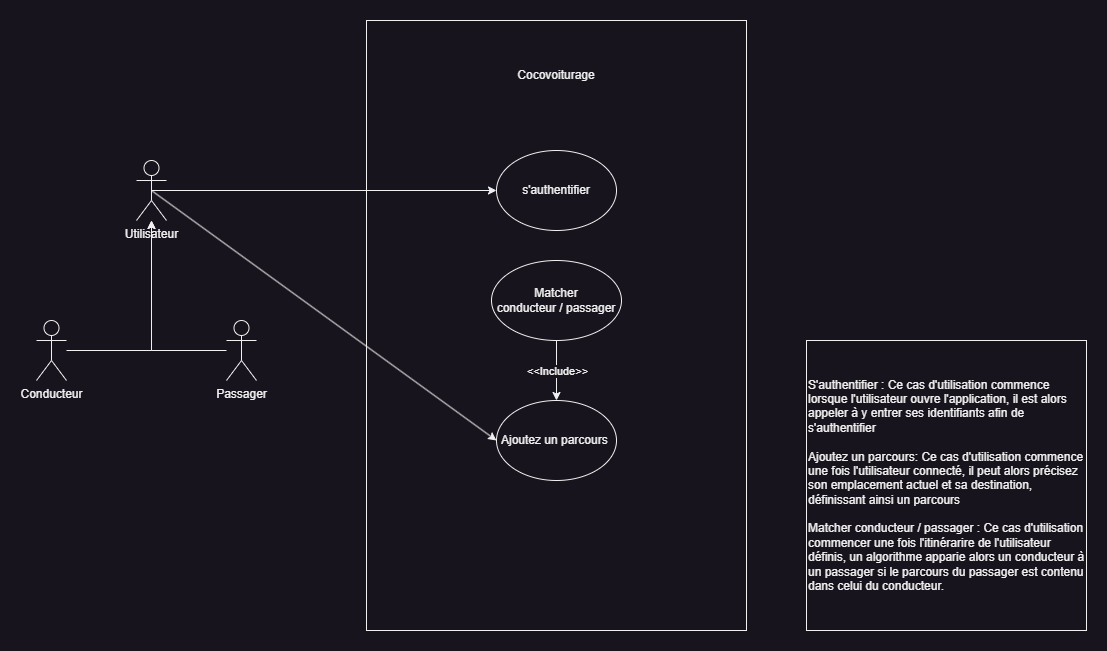

The diagram above was exported from draw.io. Its source (the exported page's mxGraphModel, read from the mxfile embedded in the PNG):
<mxGraphModel dx="1276" dy="606" grid="1" gridSize="10" guides="1" tooltips="1" connect="1" arrows="1" fold="1" page="1" pageScale="1" pageWidth="1654" pageHeight="1169" math="0" shadow="0">
  <root>
    <mxCell id="0" />
    <mxCell id="1" parent="0" />
    <mxCell id="bS2EhxrVlLR-hMNQujSj-1" value="" style="rounded=0;whiteSpace=wrap;html=1;" parent="1" vertex="1">
      <mxGeometry x="690" y="190" width="380" height="610" as="geometry" />
    </mxCell>
    <mxCell id="bS2EhxrVlLR-hMNQujSj-2" value="Cocovoiturage" style="text;html=1;strokeColor=none;fillColor=none;align=center;verticalAlign=middle;whiteSpace=wrap;rounded=0;" parent="1" vertex="1">
      <mxGeometry x="820" y="230" width="120" height="30" as="geometry" />
    </mxCell>
    <mxCell id="bS2EhxrVlLR-hMNQujSj-10" style="rounded=0;orthogonalLoop=1;jettySize=auto;html=1;exitX=0.5;exitY=0.5;exitDx=0;exitDy=0;exitPerimeter=0;entryX=0;entryY=0.5;entryDx=0;entryDy=0;" parent="1" source="bS2EhxrVlLR-hMNQujSj-4" target="bS2EhxrVlLR-hMNQujSj-7" edge="1">
      <mxGeometry relative="1" as="geometry" />
    </mxCell>
    <mxCell id="bS2EhxrVlLR-hMNQujSj-11" style="rounded=0;orthogonalLoop=1;jettySize=auto;html=1;exitX=0.5;exitY=0.5;exitDx=0;exitDy=0;exitPerimeter=0;entryX=0;entryY=0.5;entryDx=0;entryDy=0;" parent="1" source="bS2EhxrVlLR-hMNQujSj-4" target="bS2EhxrVlLR-hMNQujSj-6" edge="1">
      <mxGeometry relative="1" as="geometry" />
    </mxCell>
    <mxCell id="bS2EhxrVlLR-hMNQujSj-4" value="Utilisateur" style="shape=umlActor;verticalLabelPosition=bottom;verticalAlign=top;html=1;outlineConnect=0;" parent="1" vertex="1">
      <mxGeometry x="460" y="330" width="30" height="60" as="geometry" />
    </mxCell>
    <mxCell id="bS2EhxrVlLR-hMNQujSj-6" value="s'authentifier" style="ellipse;whiteSpace=wrap;html=1;" parent="1" vertex="1">
      <mxGeometry x="820" y="320" width="120" height="80" as="geometry" />
    </mxCell>
    <mxCell id="bS2EhxrVlLR-hMNQujSj-7" value="Ajoutez un parcours&amp;nbsp;" style="ellipse;whiteSpace=wrap;html=1;" parent="1" vertex="1">
      <mxGeometry x="820" y="570" width="120" height="80" as="geometry" />
    </mxCell>
    <mxCell id="bS2EhxrVlLR-hMNQujSj-9" value="Matcher&lt;br&gt;conducteur / passager" style="ellipse;whiteSpace=wrap;html=1;" parent="1" vertex="1">
      <mxGeometry x="815" y="430" width="130" height="80" as="geometry" />
    </mxCell>
    <mxCell id="bS2EhxrVlLR-hMNQujSj-16" value="" style="endArrow=classic;html=1;rounded=0;exitX=0.5;exitY=1;exitDx=0;exitDy=0;entryX=0.5;entryY=0;entryDx=0;entryDy=0;" parent="1" source="bS2EhxrVlLR-hMNQujSj-9" target="bS2EhxrVlLR-hMNQujSj-7" edge="1">
      <mxGeometry relative="1" as="geometry">
        <mxPoint x="860" y="500" as="sourcePoint" />
        <mxPoint x="960" y="500" as="targetPoint" />
      </mxGeometry>
    </mxCell>
    <mxCell id="bS2EhxrVlLR-hMNQujSj-17" value="&amp;lt;&amp;lt;Include&amp;gt;&amp;gt;" style="edgeLabel;resizable=0;html=1;align=center;verticalAlign=middle;" parent="bS2EhxrVlLR-hMNQujSj-16" connectable="0" vertex="1">
      <mxGeometry relative="1" as="geometry" />
    </mxCell>
    <mxCell id="bS2EhxrVlLR-hMNQujSj-20" value="S'authentifier : Ce cas d'utilisation commence lorsque l'utilisateur ouvre l'application, il est alors appeler à y entrer ses identifiants afin de s'authentifier&amp;nbsp;&lt;br&gt;&lt;br&gt;Ajoutez un parcours: Ce cas d'utilisation commence une fois l'utilisateur connecté, il peut alors précisez son emplacement actuel et sa destination, définissant ainsi un parcours&amp;nbsp;&lt;br&gt;&lt;br&gt;Matcher conducteur / passager : Ce cas d'utilisation commencer une fois l'itinérarire de l'utilisateur définis, un algorithme apparie alors un conducteur à un passager si le parcours du passager est contenu dans celui du conducteur.&amp;nbsp;" style="rounded=0;whiteSpace=wrap;html=1;align=left;" parent="1" vertex="1">
      <mxGeometry x="1130" y="510" width="280" height="290" as="geometry" />
    </mxCell>
    <mxCell id="bS2EhxrVlLR-hMNQujSj-25" style="edgeStyle=orthogonalEdgeStyle;rounded=0;orthogonalLoop=1;jettySize=auto;html=1;" parent="1" source="bS2EhxrVlLR-hMNQujSj-22" target="bS2EhxrVlLR-hMNQujSj-4" edge="1">
      <mxGeometry relative="1" as="geometry" />
    </mxCell>
    <mxCell id="bS2EhxrVlLR-hMNQujSj-22" value="Conducteur" style="shape=umlActor;verticalLabelPosition=bottom;verticalAlign=top;html=1;outlineConnect=0;" parent="1" vertex="1">
      <mxGeometry x="360" y="490" width="30" height="60" as="geometry" />
    </mxCell>
    <mxCell id="bS2EhxrVlLR-hMNQujSj-24" style="edgeStyle=orthogonalEdgeStyle;rounded=0;orthogonalLoop=1;jettySize=auto;html=1;" parent="1" source="bS2EhxrVlLR-hMNQujSj-23" target="bS2EhxrVlLR-hMNQujSj-4" edge="1">
      <mxGeometry relative="1" as="geometry" />
    </mxCell>
    <mxCell id="bS2EhxrVlLR-hMNQujSj-23" value="Passager" style="shape=umlActor;verticalLabelPosition=bottom;verticalAlign=top;html=1;outlineConnect=0;" parent="1" vertex="1">
      <mxGeometry x="550" y="490" width="30" height="60" as="geometry" />
    </mxCell>
  </root>
</mxGraphModel>